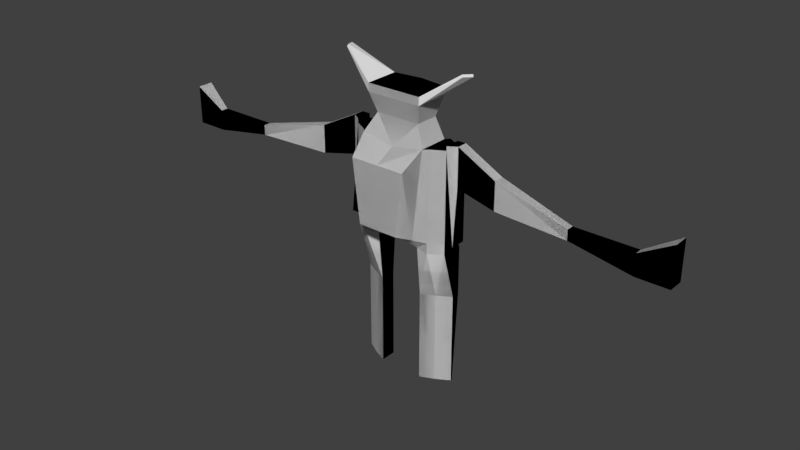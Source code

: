 # Source: bug2.blend  (saved by Blender 2.78.0; exported with 4.5.12 LTS)
import bpy
from mathutils import Matrix  # noqa: F401  (used for matrix-valued properties, if any)

bpy.ops.wm.read_factory_settings(use_empty=True)
scene = bpy.context.scene
scene.name = 'Scene'

# ---- collections
col_collection_1 = bpy.data.collections.new('Collection 1'); scene.collection.children.link(col_collection_1)

# ---- world
world_world = bpy.data.worlds.new('World'); scene.world = world_world
world_world.color = (0.05088, 0.05088, 0.05088)
world_world.use_sun_shadow = False
world_world.sun_shadow_jitter_overblur = 0.0
world_world.cycles.sampling_method = 'MANUAL'

# ---- meshes
me_cylinder = bpy.data.meshes.new('Cylinder')
me_cylinder.from_pydata([(1.251, 0.545, -2.633), (1.251, 0.7653, 0.545), (1.723, 0.2725, -2.633), (1.723, 0.4928, 0.545), (1.723, 0.2113, -2.633), (1.723, 0.2113, 0.545), (1.251, -0.06126, -2.633), (1.251, -0.06126, 0.545), (0.7794, -0.2725, -2.633), (0.7794, -0.2725, 0.545), (0.7794, 0.2725, -2.633), (0.7794, 0.2725, 0.545), (1.723, 0.4928, 2.257), (1.251, 0.7653, 2.257), (1.723, -0.2725, 2.257), (1.251, -0.545, 2.257), (0.7794, -0.4314, 2.257), (0.7794, 0.3979, 2.257), (1.723, 0.2725, 2.614), (1.251, 0.545, 2.614), (1.723, -0.2725, 2.614), (1.251, -0.545, 2.614), (0.7794, -0.6742, 2.614), (0.7794, 0.3979, 2.614), (1.723, 0.2725, 5.726), (1.251, 0.545, 5.726), (1.723, -0.2725, 5.726), (1.251, -0.545, 5.726), (1.129, -0.6742, 5.726), (1.129, 0.3979, 5.726), (0.7794, 0.3979, 6.367), (0.7794, -0.4314, 6.367), (2.019, -0.2725, 2.614), (2.019, 0.2725, 2.614), (2.019, -0.09125, 4.529), (2.019, 0.2725, 4.529), (0.7025, -1.404, 2.989), (0.9626, -1.404, 5.158), (1.723, -0.2725, 5.872), (1.723, 0.2725, 5.872), (2.019, -0.09125, 5.872), (2.019, 0.2725, 5.872), (3.359, -0.09125, 4.198), (3.359, 0.2725, 4.198), (3.359, -0.09125, 5.166), (3.359, 0.2725, 5.166), (5.957, -0.2725, 4.198), (5.957, -0.02018, 4.198), (5.957, -0.2725, 4.546), (5.957, -0.02018, 4.546), (8.073, -0.2725, 3.823), (8.073, -0.02018, 3.823), (8.073, -0.2725, 4.546), (8.073, -0.02018, 4.546), (9.167, -0.2725, 3.823), (9.167, 0.2725, 3.823), (9.167, -0.2725, 5.166), (9.167, 0.2725, 5.166), (0.9586, 0.5794, 7.027), (0.9586, -0.6312, 7.027), (0.9586, 0.5794, 7.307), (0.9586, -0.6312, 7.307), (-1.251, 0.545, -2.633), (-1.251, 0.7653, 0.545), (-1.723, 0.2725, -2.633), (-1.723, 0.4928, 0.545), (-1.723, 0.2113, -2.633), (-1.723, 0.2113, 0.545), (-1.251, -0.06126, -2.633), (-1.251, -0.06126, 0.545), (-0.7794, -0.2725, -2.633), (-0.7794, -0.2725, 0.545), (-0.7794, 0.2725, -2.633), (-0.7794, 0.2725, 0.545), (-1.723, 0.4928, 2.257), (-1.251, 0.7653, 2.257), (-1.723, -0.2725, 2.257), (-1.251, -0.545, 2.257), (-0.7794, -0.4314, 2.257), (-0.7794, 0.3979, 2.257), (-1.723, 0.2725, 2.614), (-1.251, 0.545, 2.614), (-1.723, -0.2725, 2.614), (-1.251, -0.545, 2.614), (-0.7794, -0.6742, 2.614), (-0.7794, 0.3979, 2.614), (-1.723, 0.2725, 5.726), (-1.251, 0.545, 5.726), (-1.723, -0.2725, 5.726), (-1.251, -0.545, 5.726), (-1.129, -0.6742, 5.726), (-1.129, 0.3979, 5.726), (-0.7794, 0.3979, 6.367), (-0.7794, -0.4314, 6.367), (-2.019, -0.2725, 2.614), (-2.019, 0.2725, 2.614), (-2.019, -0.09125, 4.529), (-2.019, 0.2725, 4.529), (-0.7025, -1.404, 2.989), (-0.9626, -1.404, 5.158), (-1.723, -0.2725, 5.872), (-1.723, 0.2725, 5.872), (-2.019, -0.09125, 5.872), (-2.019, 0.2725, 5.872), (-3.359, -0.09125, 4.198), (-3.359, 0.2725, 4.198), (-3.359, -0.09125, 5.166), (-3.359, 0.2725, 5.166), (-5.957, -0.2725, 4.198), (-5.957, -0.02018, 4.198), (-5.957, -0.2725, 4.546), (-5.957, -0.02018, 4.546), (-8.073, -0.2725, 3.823), (-8.073, -0.02018, 3.823), (-8.073, -0.2725, 4.546), (-8.073, -0.02018, 4.546), (-9.167, -0.2725, 3.823), (-9.167, 0.2725, 3.823), (-9.167, -0.2725, 5.166), (-9.167, 0.2725, 5.166), (-0.9586, 0.5794, 7.027), (-0.9586, -0.6312, 7.027), (-0.9586, 0.5794, 7.307), (-0.9586, -0.6312, 7.307), (2.32, 0.1281, 8.014), (2.182, -0.2023, 8.061), (2.154, -0.18, 8.136), (2.292, 0.1504, 8.089), (-1.251, 0.545, -2.633), (-1.251, 0.7653, 0.545), (-1.723, 0.2725, -2.633), (-1.723, 0.4928, 0.545), (-1.723, 0.2113, -2.633), (-1.723, 0.2113, 0.545), (-1.251, -0.06126, -2.633), (-1.251, -0.06126, 0.545), (-0.7794, -0.2725, -2.633), (-0.7794, -0.2725, 0.545), (-0.7794, 0.2725, -2.633), (-0.7794, 0.2725, 0.545), (-1.723, 0.4928, 2.257), (-1.251, 0.7653, 2.257), (-1.723, -0.2725, 2.257), (-1.251, -0.545, 2.257), (-0.7794, -0.4314, 2.257), (-0.7794, 0.3979, 2.257), (-1.723, 0.2725, 2.614), (-1.251, 0.545, 2.614), (-1.723, -0.2725, 2.614), (-1.251, -0.545, 2.614), (-0.7794, -0.6742, 2.614), (-0.7794, 0.3979, 2.614), (-1.723, 0.2725, 5.726), (-1.251, 0.545, 5.726), (-1.723, -0.2725, 5.726), (-1.251, -0.545, 5.726), (-1.129, -0.6742, 5.726), (-1.129, 0.3979, 5.726), (-0.7794, 0.3979, 6.367), (-0.7794, -0.4314, 6.367), (-2.019, -0.2725, 2.614), (-2.019, 0.2725, 2.614), (-2.019, -0.09125, 4.529), (-2.019, 0.2725, 4.529), (-0.7025, -1.404, 2.989), (-0.9626, -1.404, 5.158), (-1.723, -0.2725, 5.872), (-1.723, 0.2725, 5.872), (-2.019, -0.09125, 5.872), (-2.019, 0.2725, 5.872), (-3.359, -0.09125, 4.198), (-3.359, 0.2725, 4.198), (-3.359, -0.09125, 5.166), (-3.359, 0.2725, 5.166), (-5.957, -0.2725, 4.198), (-5.957, -0.02018, 4.198), (-5.957, -0.2725, 4.546), (-5.957, -0.02018, 4.546), (-8.073, -0.2725, 3.823), (-8.073, -0.02018, 3.823), (-8.073, -0.2725, 4.546), (-8.073, -0.02018, 4.546), (-9.167, -0.2725, 3.823), (-9.167, 0.2725, 3.823), (-9.167, -0.2725, 5.166), (-9.167, 0.2725, 5.166), (-0.9586, 0.5794, 7.027), (-0.9586, -0.6312, 7.027), (-0.9586, 0.5794, 7.307), (-0.9586, -0.6312, 7.307), (1.251, 0.545, -2.633), (1.251, 0.7653, 0.545), (1.723, 0.2725, -2.633), (1.723, 0.4928, 0.545), (1.723, 0.2113, -2.633), (1.723, 0.2113, 0.545), (1.251, -0.06126, -2.633), (1.251, -0.06126, 0.545), (0.7794, -0.2725, -2.633), (0.7794, -0.2725, 0.545), (0.7794, 0.2725, -2.633), (0.7794, 0.2725, 0.545), (1.723, 0.4928, 2.257), (1.251, 0.7653, 2.257), (1.723, -0.2725, 2.257), (1.251, -0.545, 2.257), (0.7794, -0.4314, 2.257), (0.7794, 0.3979, 2.257), (1.723, 0.2725, 2.614), (1.251, 0.545, 2.614), (1.723, -0.2725, 2.614), (1.251, -0.545, 2.614), (0.7794, -0.6742, 2.614), (0.7794, 0.3979, 2.614), (0.0, 0.481, 2.488), (0.0, -0.4346, 2.488), (0.0, 0.481, 2.614), (0.0, -0.6774, 2.614), (1.723, 0.2725, 5.726), (1.251, 0.545, 5.726), (1.723, -0.2725, 5.726), (1.251, -0.545, 5.726), (1.129, -0.6742, 5.726), (1.129, 0.3979, 5.726), (0.0, 0.481, 5.533), (0.0, -0.6774, 5.533), (0.7794, 0.3979, 6.367), (0.7794, -0.4314, 6.367), (0.0, 0.481, 6.367), (0.0, -0.4346, 6.367), (2.019, -0.2725, 2.614), (2.019, 0.2725, 2.614), (2.019, -0.09125, 4.529), (2.019, 0.2725, 4.529), (0.0, -1.406, 5.158), (0.0, -1.406, 2.989), (0.7025, -1.404, 2.989), (0.9626, -1.404, 5.158), (1.723, -0.2725, 5.872), (1.723, 0.2725, 5.872), (2.019, -0.09125, 5.872), (2.019, 0.2725, 5.872), (3.359, -0.09125, 4.198), (3.359, 0.2725, 4.198), (3.359, -0.09125, 5.166), (3.359, 0.2725, 5.166), (5.957, -0.2725, 4.198), (5.957, -0.02018, 4.198), (5.957, -0.2725, 4.546), (5.957, -0.02018, 4.546), (8.073, -0.2725, 3.823), (8.073, -0.02018, 3.823), (8.073, -0.2725, 4.546), (8.073, -0.02018, 4.546), (9.167, -0.2725, 3.823), (9.167, 0.2725, 3.823), (9.167, -0.2725, 5.166), (9.167, 0.2725, 5.166), (0.9586, 0.5794, 7.027), (0.9586, -0.6312, 7.027), (0.0, 0.7007, 7.027), (0.0, -0.6358, 7.027), (0.9586, 0.5794, 7.307), (0.9586, -0.6312, 7.307), (0.0, 0.7007, 7.307), (0.0, -0.6358, 7.307), (-2.32, 0.1281, 8.014), (-2.182, -0.2023, 8.061), (-2.154, -0.18, 8.136), (-2.292, 0.1504, 8.089)], [], [(0, 1, 3, 2), (2, 3, 5, 4), (4, 5, 7, 6), (6, 7, 9, 8), (9, 7, 15, 16), (8, 9, 11, 10), (10, 11, 1, 0), (0, 2, 4, 6, 8, 10), (17, 16, 215, 214), (5, 3, 12, 14), (11, 9, 16, 17), (3, 1, 13, 12), (7, 5, 14, 15), (1, 11, 17, 13), (22, 21, 27, 28), (15, 14, 20, 21), (12, 13, 19, 18), (13, 17, 23, 19), (16, 15, 21, 22), (14, 12, 18, 20), (24, 25, 29, 28, 27, 26), (16, 22, 217, 215), (19, 23, 29, 25), (23, 17, 214, 216), (225, 28, 31, 229), (20, 18, 33, 32), (23, 216, 224, 29), (21, 20, 26, 27), (18, 19, 25, 24), (28, 225, 234, 37), (30, 228, 260, 58), (29, 224, 228, 30), (28, 29, 30, 31), (32, 33, 35, 34), (35, 24, 39, 41), (18, 24, 35, 33), (26, 20, 32, 34), (235, 36, 37, 234), (22, 28, 37, 36), (217, 22, 36, 235), (39, 38, 40, 41), (24, 26, 38, 39), (41, 40, 44, 45), (26, 34, 40, 38), (43, 45, 49, 47), (34, 35, 43, 42), (40, 34, 42, 44), (35, 41, 45, 43), (48, 46, 50, 52), (42, 43, 47, 46), (44, 42, 46, 48), (45, 44, 48, 49), (53, 52, 56, 57), (49, 48, 52, 53), (47, 49, 53, 51), (46, 47, 51, 50), (54, 55, 57, 56), (51, 53, 57, 55), (50, 51, 55, 54), (52, 50, 54, 56), (58, 260, 264, 60), (229, 31, 59, 261), (31, 30, 58, 59), (61, 60, 264, 265), (261, 59, 61, 265), (59, 58, 124, 125), (62, 64, 65, 63), (64, 66, 67, 65), (66, 68, 69, 67), (68, 70, 71, 69), (71, 78, 77, 69), (70, 72, 73, 71), (72, 62, 63, 73), (62, 72, 70, 68, 66, 64), (79, 214, 215, 78), (67, 76, 74, 65), (73, 79, 78, 71), (65, 74, 75, 63), (69, 77, 76, 67), (63, 75, 79, 73), (84, 90, 89, 83), (77, 83, 82, 76), (74, 80, 81, 75), (75, 81, 85, 79), (78, 84, 83, 77), (76, 82, 80, 74), (86, 88, 89, 90, 91, 87), (78, 215, 217, 84), (81, 87, 91, 85), (85, 216, 214, 79), (225, 229, 93, 90), (82, 94, 95, 80), (85, 91, 224, 216), (83, 89, 88, 82), (80, 86, 87, 81), (90, 99, 234, 225), (92, 120, 260, 228), (91, 92, 228, 224), (90, 93, 92, 91), (94, 96, 97, 95), (97, 103, 101, 86), (80, 95, 97, 86), (88, 96, 94, 82), (235, 234, 99, 98), (84, 98, 99, 90), (217, 235, 98, 84), (101, 103, 102, 100), (86, 101, 100, 88), (103, 107, 106, 102), (88, 100, 102, 96), (105, 109, 111, 107), (96, 104, 105, 97), (102, 106, 104, 96), (97, 105, 107, 103), (110, 114, 112, 108), (104, 108, 109, 105), (106, 110, 108, 104), (107, 111, 110, 106), (115, 119, 118, 114), (111, 115, 114, 110), (109, 113, 115, 111), (108, 112, 113, 109), (116, 118, 119, 117), (113, 117, 119, 115), (112, 116, 117, 113), (114, 118, 116, 112), (120, 122, 264, 260), (229, 261, 121, 93), (93, 121, 120, 92), (123, 265, 264, 122), (261, 265, 123, 121), (121, 123, 122, 120), (125, 124, 127, 126), (60, 61, 126, 127), (61, 59, 125, 126), (58, 60, 127, 124), (128, 130, 131, 129), (130, 132, 133, 131), (132, 134, 135, 133), (134, 136, 137, 135), (137, 144, 143, 135), (136, 138, 139, 137), (138, 128, 129, 139), (128, 138, 136, 134, 132, 130), (145, 214, 215, 144), (133, 142, 140, 131), (139, 145, 144, 137), (131, 140, 141, 129), (135, 143, 142, 133), (129, 141, 145, 139), (150, 156, 155, 149), (143, 149, 148, 142), (140, 146, 147, 141), (141, 147, 151, 145), (144, 150, 149, 143), (142, 148, 146, 140), (152, 154, 155, 156, 157, 153), (144, 215, 217, 150), (147, 153, 157, 151), (151, 216, 214, 145), (225, 229, 159, 156), (148, 160, 161, 146), (151, 157, 224, 216), (149, 155, 154, 148), (146, 152, 153, 147), (156, 165, 234, 225), (158, 186, 260, 228), (157, 158, 228, 224), (156, 159, 158, 157), (160, 162, 163, 161), (163, 169, 167, 152), (146, 161, 163, 152), (154, 162, 160, 148), (235, 234, 165, 164), (150, 164, 165, 156), (217, 235, 164, 150), (167, 169, 168, 166), (152, 167, 166, 154), (169, 173, 172, 168), (154, 166, 168, 162), (171, 175, 177, 173), (162, 170, 171, 163), (168, 172, 170, 162), (163, 171, 173, 169), (176, 180, 178, 174), (170, 174, 175, 171), (172, 176, 174, 170), (173, 177, 176, 172), (181, 185, 184, 180), (177, 181, 180, 176), (175, 179, 181, 177), (174, 178, 179, 175), (182, 184, 185, 183), (179, 183, 185, 181), (178, 182, 183, 179), (180, 184, 182, 178), (186, 188, 264, 260), (229, 261, 187, 159), (159, 187, 186, 158), (189, 265, 264, 188), (261, 265, 189, 187), (187, 267, 266, 186), (190, 191, 193, 192), (192, 193, 195, 194), (194, 195, 197, 196), (196, 197, 199, 198), (199, 197, 205, 206), (198, 199, 201, 200), (200, 201, 191, 190), (190, 192, 194, 196, 198, 200), (207, 206, 215, 214), (195, 193, 202, 204), (201, 199, 206, 207), (193, 191, 203, 202), (197, 195, 204, 205), (191, 201, 207, 203), (212, 211, 221, 222), (205, 204, 210, 211), (202, 203, 209, 208), (203, 207, 213, 209), (206, 205, 211, 212), (204, 202, 208, 210), (218, 219, 223, 222, 221, 220), (206, 212, 217, 215), (209, 213, 223, 219), (213, 207, 214, 216), (225, 222, 227, 229), (210, 208, 231, 230), (213, 216, 224, 223), (211, 210, 220, 221), (208, 209, 219, 218), (222, 225, 234, 237), (226, 228, 260, 258), (223, 224, 228, 226), (222, 223, 226, 227), (230, 231, 233, 232), (233, 218, 239, 241), (208, 218, 233, 231), (220, 210, 230, 232), (235, 236, 237, 234), (212, 222, 237, 236), (217, 212, 236, 235), (239, 238, 240, 241), (218, 220, 238, 239), (241, 240, 244, 245), (220, 232, 240, 238), (243, 245, 249, 247), (232, 233, 243, 242), (240, 232, 242, 244), (233, 241, 245, 243), (248, 246, 250, 252), (242, 243, 247, 246), (244, 242, 246, 248), (245, 244, 248, 249), (253, 252, 256, 257), (249, 248, 252, 253), (247, 249, 253, 251), (246, 247, 251, 250), (254, 255, 257, 256), (251, 253, 257, 255), (250, 251, 255, 254), (252, 250, 254, 256), (258, 260, 264, 262), (229, 227, 259, 261), (227, 226, 258, 259), (263, 262, 264, 265), (261, 259, 263, 265), (259, 258, 262, 263), (267, 268, 269, 266), (188, 269, 268, 189), (189, 268, 267, 187), (186, 266, 269, 188)])
_uv = me_cylinder.uv_layers.new(name='UVMap')
_uv.uv.foreach_set('vector', [0.518, 0.4312, 0.4196, 0.3505, 0.4328, 0.3362, 0.5312, 0.4169, 0.933, 0.2039, 0.9239, 0.08042, 0.9354, 0.08042, 0.9355, 0.2039, 0.5881, 0.6696, 0.5751, 0.7925, 0.5569, 0.7912, 0.5699, 0.6683, 0.5699, 0.6683, 0.5569, 0.7912, 0.5384, 0.7897, 0.5514, 0.6669, 0.5384, 0.7897, 0.5569, 0.7912, 0.5514, 0.8582, 0.5319, 0.8562, 0.8923, 0.6669, 0.8922, 0.7904, 0.8699, 0.7904, 0.87, 0.6669, 0.506, 0.4446, 0.4081, 0.3635, 0.4196, 0.3505, 0.518, 0.4312, 0.2538, 0.9359, 0.2346, 0.9465, 0.2324, 0.9453, 0.2324, 0.9241, 0.2346, 0.9041, 0.2538, 0.9147, 0.4935, 0.751, 0.4934, 0.7832, 0.4617, 0.7838, 0.4619, 0.7482, 0.9354, 0.08042, 0.9239, 0.08042, 0.9239, 0.01388, 0.9551, 0.01388, 0.8699, 0.7904, 0.8922, 0.7904, 0.8986, 0.8569, 0.8648, 0.8569, 0.4328, 0.3362, 0.4196, 0.3505, 0.3668, 0.3068, 0.3801, 0.2925, 0.5569, 0.7912, 0.5751, 0.7925, 0.5696, 0.8595, 0.5514, 0.8582, 0.4196, 0.3505, 0.4081, 0.3635, 0.3551, 0.32, 0.3668, 0.3068, 0.5312, 0.8704, 0.5499, 0.872, 0.5372, 0.9922, 0.5327, 0.992, 0.5514, 0.8582, 0.5696, 0.8595, 0.5682, 0.8733, 0.5499, 0.872, 0.3801, 0.2925, 0.3668, 0.3068, 0.3563, 0.2973, 0.3696, 0.283, 0.3668, 0.3068, 0.3551, 0.32, 0.3441, 0.3109, 0.3563, 0.2973, 0.5319, 0.8562, 0.5514, 0.8582, 0.5499, 0.872, 0.5312, 0.8704, 0.9551, 0.01388, 0.9239, 0.01388, 0.9329, 0.0, 0.9551, 2.781e-08, 0.1199, 0.9409, 0.1007, 0.9515, 0.09575, 0.9458, 0.09575, 0.9041, 0.1007, 0.9091, 0.1199, 0.9197, 0.4934, 0.7832, 0.4936, 0.7935, 0.4618, 0.7935, 0.4617, 0.7838, 0.3563, 0.2973, 0.3441, 0.3109, 0.2576, 0.2212, 0.2605, 0.2179, 0.3441, 0.3109, 0.3551, 0.32, 0.327, 0.3371, 0.3231, 0.3338, 0.3335, 0.6537, 0.3414, 0.61, 0.3672, 0.6244, 0.3672, 0.6546, 0.424, 0.7401, 0.424, 0.7612, 0.4119, 0.7612, 0.4119, 0.7401, 0.3441, 0.3109, 0.3231, 0.3338, 0.2332, 0.2594, 0.2576, 0.2212, 0.5499, 0.872, 0.5682, 0.8733, 0.5554, 0.9936, 0.5372, 0.9922, 0.3696, 0.283, 0.3563, 0.2973, 0.2605, 0.2179, 0.2737, 0.2036, 0.413, 0.8243, 0.4129, 0.8688, 0.3832, 0.8703, 0.3833, 0.833, 0.2285, 0.2151, 0.2075, 0.2381, 0.1866, 0.2216, 0.2125, 0.1933, 0.2576, 0.2212, 0.2332, 0.2594, 0.2075, 0.2381, 0.2285, 0.2151, 0.9733, 0.3767, 0.9295, 0.3754, 0.9307, 0.3502, 0.9645, 0.3512, 0.8648, 0.8569, 0.887, 0.857, 0.887, 0.9314, 0.8722, 0.9314, 0.3185, 0.2255, 0.2737, 0.2036, 0.2692, 0.1999, 0.2771, 0.1912, 0.3696, 0.283, 0.2737, 0.2036, 0.3185, 0.2255, 0.3775, 0.2744, 0.5554, 0.9936, 0.5682, 0.8733, 0.5802, 0.8744, 0.5717, 0.9481, 0.3724, 0.8243, 0.3438, 0.8243, 0.3335, 0.7401, 0.3727, 0.7401, 0.4896, 0.8226, 0.4896, 0.9432, 0.4597, 0.9212, 0.4596, 0.8372, 0.4618, 0.7935, 0.4936, 0.7935, 0.4906, 0.8226, 0.4619, 0.8226, 0.9302, 0.5841, 0.9525, 0.5841, 0.9451, 0.5955, 0.9303, 0.5955, 0.5295, 0.8034, 0.5295, 0.8246, 0.5235, 0.8246, 0.5235, 0.8034, 0.9303, 0.5955, 0.9451, 0.5955, 0.945, 0.6446, 0.9302, 0.6446, 0.5554, 0.9936, 0.5717, 0.9481, 0.5662, 1.0, 0.5548, 0.9992, 0.3645, 0.1947, 0.3347, 0.17, 0.4239, 0.1093, 0.4346, 0.1182, 0.9823, 0.6653, 0.9972, 0.6653, 0.9978, 0.7172, 0.9829, 0.7171, 0.5662, 1.0, 0.5717, 0.9481, 0.6274, 0.9404, 0.6234, 0.9778, 0.3185, 0.2255, 0.2771, 0.1912, 0.3347, 0.17, 0.3645, 0.1947, 0.7318, 0.9639, 0.7332, 0.9505, 0.8204, 0.944, 0.8175, 0.9719, 0.9829, 0.7171, 0.9978, 0.7172, 0.9854, 0.8181, 0.9751, 0.818, 0.6234, 0.9778, 0.6274, 0.9404, 0.7332, 0.9505, 0.7318, 0.9639, 0.9302, 0.6446, 0.945, 0.6446, 0.9524, 0.7426, 0.9421, 0.7426, 0.9421, 0.8245, 0.9524, 0.8245, 0.9525, 0.8692, 0.9302, 0.8692, 0.9421, 0.7426, 0.9524, 0.7426, 0.9524, 0.8245, 0.9421, 0.8245, 0.4346, 0.1182, 0.4239, 0.1093, 0.4804, 0.04735, 0.5027, 0.06578, 0.9751, 0.818, 0.9854, 0.8181, 0.986, 0.9001, 0.9757, 0.9, 0.4936, 0.8816, 0.5159, 0.8816, 0.5159, 0.9338, 0.4936, 0.9338, 0.5027, 0.06578, 0.4804, 0.04735, 0.4899, 0.0, 0.5312, 0.03427, 0.9757, 0.9, 0.986, 0.9001, 0.9978, 0.9426, 0.9755, 0.9425, 0.8175, 0.9719, 0.8204, 0.944, 0.8648, 0.9481, 0.8593, 1.0, 0.2125, 0.1933, 0.1866, 0.2216, 0.178, 0.2145, 0.2039, 0.1862, 0.3672, 0.6546, 0.3672, 0.6244, 0.3945, 0.6169, 0.3945, 0.654, 0.9645, 0.3512, 0.9307, 0.3502, 0.9239, 0.3245, 0.9733, 0.3259, 0.4936, 0.6935, 0.4442, 0.6937, 0.439, 0.6567, 0.4936, 0.6564, 0.3945, 0.654, 0.3945, 0.6169, 0.4059, 0.6169, 0.4059, 0.654, 0.948, 0.9245, 0.8986, 0.9245, 0.9193, 0.8708, 0.9329, 0.8761, 0.4511, 0.5045, 0.4391, 0.5179, 0.3407, 0.4371, 0.3527, 0.4238, 0.8991, 0.3801, 0.9016, 0.3801, 0.9016, 0.5037, 0.8901, 0.5037, 0.806, 0.3365, 0.8261, 0.335, 0.8384, 0.4579, 0.8184, 0.4594, 0.8261, 0.335, 0.846, 0.3334, 0.8583, 0.4564, 0.8384, 0.4579, 0.8583, 0.4564, 0.8655, 0.5228, 0.8467, 0.5247, 0.8384, 0.4579, 0.8964, 0.1901, 0.9186, 0.1901, 0.9187, 0.3136, 0.8965, 0.3136, 0.4643, 0.4902, 0.4511, 0.5045, 0.3527, 0.4238, 0.3664, 0.4091, 0.1682, 0.9358, 0.1682, 0.9147, 0.1874, 0.9041, 0.1896, 0.9241, 0.1896, 0.9453, 0.1874, 0.9464, 0.4299, 0.7508, 0.4619, 0.7482, 0.4617, 0.7838, 0.4297, 0.783, 0.9016, 0.5037, 0.9213, 0.5702, 0.89, 0.5702, 0.8901, 0.5037, 0.9187, 0.3136, 0.9239, 0.3801, 0.89, 0.3801, 0.8965, 0.3136, 0.3407, 0.4371, 0.288, 0.3934, 0.3, 0.3801, 0.3527, 0.4238, 0.8384, 0.4579, 0.8467, 0.5247, 0.8267, 0.5262, 0.8184, 0.4594, 0.3527, 0.4238, 0.3, 0.3801, 0.3134, 0.3656, 0.3664, 0.4091, 0.8677, 0.5368, 0.8656, 0.6585, 0.8602, 0.6588, 0.8481, 0.5385, 0.8467, 0.5247, 0.8481, 0.5385, 0.828, 0.54, 0.8267, 0.5262, 0.288, 0.3934, 0.2775, 0.3839, 0.2895, 0.3706, 0.3, 0.3801, 0.3, 0.3801, 0.2895, 0.3706, 0.3024, 0.3565, 0.3134, 0.3656, 0.8655, 0.5228, 0.8677, 0.5368, 0.8481, 0.5385, 0.8467, 0.5247, 0.9213, 0.5702, 0.9213, 0.5841, 0.899, 0.5841, 0.89, 0.5702, 0.144, 0.9409, 0.144, 0.9197, 0.1632, 0.9091, 0.1682, 0.9041, 0.1682, 0.9458, 0.1632, 0.9515, 0.4297, 0.783, 0.4617, 0.7838, 0.4618, 0.7935, 0.43, 0.7933, 0.2895, 0.3706, 0.1936, 0.2912, 0.1972, 0.2873, 0.3024, 0.3565, 0.3024, 0.3565, 0.3231, 0.3338, 0.327, 0.3371, 0.3134, 0.3656, 0.3335, 0.6537, 0.3672, 0.6546, 0.3672, 0.6848, 0.3414, 0.6975, 0.4119, 0.7824, 0.424, 0.7824, 0.424, 0.8035, 0.4119, 0.8036, 0.3024, 0.3565, 0.1972, 0.2873, 0.2332, 0.2594, 0.3231, 0.3338, 0.8481, 0.5385, 0.8602, 0.6588, 0.8401, 0.6603, 0.828, 0.54, 0.2775, 0.3839, 0.1816, 0.3045, 0.1936, 0.2912, 0.2895, 0.3706, 0.413, 0.9117, 0.3833, 0.9075, 0.3832, 0.8703, 0.4129, 0.8688, 0.1868, 0.2607, 0.1613, 0.2494, 0.1866, 0.2216, 0.2075, 0.2381, 0.1972, 0.2873, 0.1868, 0.2607, 0.2075, 0.2381, 0.2332, 0.2594, 0.3832, 0.8243, 0.3743, 0.8498, 0.3405, 0.8506, 0.3395, 0.8254, 0.9777, 0.1488, 0.9851, 0.07443, 1.0, 0.07442, 1.0, 0.1488, 0.2106, 0.3437, 0.1692, 0.3094, 0.1771, 0.3008, 0.1816, 0.3045, 0.2775, 0.3839, 0.2696, 0.3926, 0.2106, 0.3437, 0.1816, 0.3045, 0.8401, 0.6603, 0.8229, 0.6149, 0.8161, 0.5411, 0.828, 0.54, 0.3724, 0.8243, 0.3727, 0.7401, 0.4119, 0.7401, 0.401, 0.8243, 0.5235, 0.8816, 0.4936, 0.8671, 0.4936, 0.783, 0.5235, 0.761, 0.4618, 0.7935, 0.4619, 0.8226, 0.4333, 0.8225, 0.43, 0.7933, 0.8678, 0.5813, 0.8678, 0.5699, 0.8826, 0.5699, 0.89, 0.5813, 0.5295, 0.7822, 0.5235, 0.7822, 0.5235, 0.7611, 0.5295, 0.761, 0.8678, 0.5699, 0.8677, 0.5153, 0.8825, 0.5153, 0.8826, 0.5699, 0.8401, 0.6603, 0.8407, 0.666, 0.8281, 0.6669, 0.8229, 0.6149, 0.185, 0.3914, 0.1162, 0.4669, 0.1055, 0.4581, 0.1552, 0.3667, 0.9623, 0.2784, 0.9629, 0.2261, 0.9777, 0.226, 0.9772, 0.2784, 0.8281, 0.6669, 0.7711, 0.6447, 0.7673, 0.6072, 0.8229, 0.6149, 0.2106, 0.3437, 0.185, 0.3914, 0.1552, 0.3667, 0.1692, 0.3094, 0.6641, 0.6307, 0.5783, 0.6387, 0.5755, 0.6108, 0.6627, 0.6173, 0.9629, 0.2261, 0.9551, 0.1251, 0.9654, 0.1251, 0.9777, 0.226, 0.7711, 0.6447, 0.6641, 0.6307, 0.6627, 0.6173, 0.7673, 0.6072, 0.8677, 0.5153, 0.8796, 0.4124, 0.8899, 0.4124, 0.8825, 0.5153, 0.8796, 0.3305, 0.8678, 0.2907, 0.89, 0.2907, 0.8899, 0.3305, 0.8796, 0.4124, 0.8796, 0.3305, 0.8899, 0.3305, 0.8899, 0.4124, 0.1162, 0.4669, 0.07125, 0.5385, 0.049, 0.52, 0.1055, 0.4581, 0.9551, 0.1251, 0.9557, 0.04257, 0.966, 0.04255, 0.9654, 0.1251, 0.07161, 0.9041, 0.07161, 0.9563, 0.04936, 0.9563, 0.04936, 0.9041, 0.07125, 0.5385, 0.04136, 0.571, 0.0, 0.5367, 0.049, 0.52, 0.9557, 0.04257, 0.9555, 5.698e-05, 0.9777, 0.0, 0.966, 0.04255, 0.5783, 0.6387, 0.5364, 0.6669, 0.5312, 0.6149, 0.5755, 0.6108, 0.1613, 0.2494, 0.1527, 0.2423, 0.178, 0.2145, 0.1866, 0.2216, 0.3672, 0.6546, 0.3945, 0.654, 0.3945, 0.6912, 0.3672, 0.6848, 0.3743, 0.8498, 0.3829, 0.8751, 0.3335, 0.8763, 0.3405, 0.8506, 0.4932, 0.6193, 0.4936, 0.6564, 0.439, 0.6567, 0.4438, 0.6196, 0.3945, 0.654, 0.4059, 0.654, 0.4059, 0.6912, 0.3945, 0.6912, 0.3829, 0.8751, 0.3832, 0.886, 0.3338, 0.8872, 0.3335, 0.8763, 0.5307, 0.571, 0.5307, 0.5841, 0.5275, 0.5845, 0.5275, 0.5714, 0.4442, 0.6937, 0.4936, 0.6935, 0.4755, 0.743, 0.4621, 0.7482, 0.4059, 0.6169, 0.3945, 0.6169, 0.436, 0.571, 0.439, 0.5721, 0.2125, 0.1933, 0.2039, 0.1862, 0.2164, 0.1264, 0.2195, 0.1275, 0.4511, 0.5045, 0.4391, 0.5179, 0.3407, 0.4371, 0.3527, 0.4238, 0.9077, 0.6669, 0.9102, 0.6669, 0.9102, 0.7904, 0.8987, 0.7904, 0.806, 0.003046, 0.8261, 0.001557, 0.8384, 0.1245, 0.8184, 0.126, 0.8261, 0.001557, 0.846, 0.0, 0.8583, 0.1229, 0.8384, 0.1245, 0.8583, 0.1229, 0.8655, 0.1893, 0.8467, 0.1912, 0.8384, 0.1245, 0.8964, 9.269e-09, 0.9186, 0.0, 0.9187, 0.1235, 0.8965, 0.1235, 0.4643, 0.4902, 0.4511, 0.5045, 0.3527, 0.4238, 0.3664, 0.4091, 0.1896, 0.9358, 0.1896, 0.9147, 0.2089, 0.9041, 0.211, 0.9241, 0.211, 0.9453, 0.2089, 0.9464, 0.4299, 0.7508, 0.4619, 0.7482, 0.4617, 0.7838, 0.4297, 0.783, 0.9102, 0.7904, 0.9299, 0.8569, 0.8986, 0.8569, 0.8987, 0.7904, 0.9187, 0.1235, 0.9239, 0.1901, 0.89, 0.1901, 0.8965, 0.1235, 0.3407, 0.4371, 0.288, 0.3934, 0.3, 0.3801, 0.3527, 0.4238, 0.8384, 0.1245, 0.8467, 0.1912, 0.8267, 0.1927, 0.8184, 0.126, 0.3527, 0.4238, 0.3, 0.3801, 0.3134, 0.3656, 0.3664, 0.4091, 0.8677, 0.2034, 0.8656, 0.3251, 0.8602, 0.3254, 0.8481, 0.2051, 0.8467, 0.1912, 0.8481, 0.2051, 0.828, 0.2065, 0.8267, 0.1927, 0.288, 0.3934, 0.2775, 0.3839, 0.2895, 0.3706, 0.3, 0.3801, 0.3, 0.3801, 0.2895, 0.3706, 0.3024, 0.3565, 0.3134, 0.3656, 0.8655, 0.1893, 0.8677, 0.2034, 0.8481, 0.2051, 0.8467, 0.1912, 0.9299, 0.8569, 0.9298, 0.8708, 0.9076, 0.8708, 0.8986, 0.8569, 0.1199, 0.9409, 0.1199, 0.9197, 0.1391, 0.9091, 0.144, 0.9041, 0.144, 0.9458, 0.1391, 0.9515, 0.4297, 0.783, 0.4617, 0.7838, 0.4618, 0.7935, 0.43, 0.7933, 0.2895, 0.3706, 0.1936, 0.2912, 0.1972, 0.2873, 0.3024, 0.3565, 0.3024, 0.3565, 0.3231, 0.3338, 0.327, 0.3371, 0.3134, 0.3656, 0.3335, 0.6537, 0.3672, 0.6546, 0.3672, 0.6848, 0.3414, 0.6975, 0.8677, 0.5813, 0.8798, 0.5813, 0.8798, 0.6025, 0.8677, 0.6025, 0.3024, 0.3565, 0.1972, 0.2873, 0.2332, 0.2594, 0.3231, 0.3338, 0.8481, 0.2051, 0.8602, 0.3254, 0.8401, 0.3269, 0.828, 0.2065, 0.2775, 0.3839, 0.1816, 0.3045, 0.1936, 0.2912, 0.2895, 0.3706, 0.413, 0.9117, 0.3833, 0.9075, 0.3832, 0.8703, 0.4129, 0.8688, 0.1868, 0.2607, 0.1613, 0.2494, 0.1866, 0.2216, 0.2075, 0.2381, 0.1972, 0.2873, 0.1868, 0.2607, 0.2075, 0.2381, 0.2332, 0.2594, 0.3829, 0.8872, 0.3742, 0.9127, 0.3403, 0.9137, 0.3392, 0.8884, 0.9777, 0.07442, 0.9851, 9.454e-06, 1.0, 0.0, 1.0, 0.07441, 0.2106, 0.3437, 0.1692, 0.3094, 0.1771, 0.3008, 0.1816, 0.3045, 0.2775, 0.3839, 0.2696, 0.3926, 0.2106, 0.3437, 0.1816, 0.3045, 0.8401, 0.3269, 0.8229, 0.2815, 0.8161, 0.2077, 0.828, 0.2065, 0.3724, 0.8243, 0.3727, 0.7401, 0.4119, 0.7401, 0.401, 0.8243, 0.9538, 0.3245, 0.9239, 0.31, 0.9239, 0.2259, 0.9538, 0.2039, 0.4618, 0.7935, 0.4619, 0.8226, 0.4333, 0.8225, 0.43, 0.7933, 0.8678, 0.2907, 0.8678, 0.2792, 0.8826, 0.2792, 0.89, 0.2907, 0.5295, 0.8034, 0.5235, 0.8034, 0.5235, 0.7822, 0.5295, 0.7822, 0.8678, 0.2792, 0.8677, 0.2246, 0.8825, 0.2246, 0.8826, 0.2792, 0.8401, 0.3269, 0.8407, 0.3325, 0.8281, 0.3334, 0.8229, 0.2815, 0.185, 0.3914, 0.1162, 0.4669, 0.1055, 0.4581, 0.1552, 0.3667, 0.9597, 0.9437, 0.9603, 0.8913, 0.9751, 0.8913, 0.9745, 0.9436, 0.8281, 0.3334, 0.7711, 0.3112, 0.7673, 0.2738, 0.8229, 0.2815, 0.2106, 0.3437, 0.185, 0.3914, 0.1552, 0.3667, 0.1692, 0.3094, 0.6641, 0.2973, 0.5783, 0.3053, 0.5755, 0.2774, 0.6627, 0.2838, 0.9603, 0.8913, 0.9525, 0.7904, 0.9628, 0.7904, 0.9751, 0.8913, 0.7711, 0.3112, 0.6641, 0.2973, 0.6627, 0.2838, 0.7673, 0.2738, 0.8677, 0.2246, 0.8796, 0.1217, 0.8899, 0.1217, 0.8825, 0.2246, 0.8796, 0.03988, 0.8678, 4.449e-07, 0.89, 0.0, 0.8899, 0.03988, 0.8796, 0.1217, 0.8796, 0.03988, 0.8899, 0.03988, 0.8899, 0.1217, 0.1162, 0.4669, 0.07125, 0.5385, 0.049, 0.52, 0.1055, 0.4581, 0.9525, 0.7904, 0.9531, 0.7078, 0.9634, 0.7078, 0.9628, 0.7904, 1.0, 0.201, 1.0, 0.2532, 0.9777, 0.2532, 0.9777, 0.2011, 0.07125, 0.5385, 0.04136, 0.571, 0.0, 0.5367, 0.049, 0.52, 0.9531, 0.7078, 0.9529, 0.6653, 0.9751, 0.6653, 0.9634, 0.7078, 0.5783, 0.3053, 0.5364, 0.3334, 0.5312, 0.2815, 0.5755, 0.2774, 0.1613, 0.2494, 0.1527, 0.2423, 0.178, 0.2145, 0.1866, 0.2216, 0.3672, 0.6546, 0.3945, 0.654, 0.3945, 0.6912, 0.3672, 0.6848, 0.3742, 0.9127, 0.3829, 0.9379, 0.3335, 0.9393, 0.3403, 0.9137, 0.4932, 0.6193, 0.4936, 0.6564, 0.439, 0.6567, 0.4438, 0.6196, 0.3945, 0.654, 0.4059, 0.654, 0.4059, 0.6912, 0.3945, 0.6912, 0.0, 0.9563, 0.01492, 0.9095, 0.0285, 0.9041, 0.04936, 0.9563, 0.518, 0.4312, 0.4196, 0.3505, 0.4328, 0.3362, 0.5312, 0.4169, 0.9304, 0.5841, 0.9213, 0.4606, 0.9328, 0.4606, 0.9329, 0.5841, 0.05692, 0.5737, 0.0439, 0.6966, 0.02564, 0.6953, 0.03867, 0.5724, 0.03867, 0.5724, 0.02564, 0.6953, 0.007198, 0.6938, 0.02022, 0.571, 0.007198, 0.6938, 0.02564, 0.6953, 0.02017, 0.7623, 0.0006885, 0.7603, 0.5211, 0.571, 0.521, 0.6945, 0.4988, 0.6945, 0.4989, 0.571, 0.506, 0.4446, 0.4081, 0.3635, 0.4196, 0.3505, 0.518, 0.4312, 0.2324, 0.9359, 0.2132, 0.9465, 0.211, 0.9453, 0.211, 0.9241, 0.2132, 0.9041, 0.2324, 0.9147, 0.4935, 0.751, 0.4934, 0.7832, 0.4617, 0.7838, 0.4619, 0.7482, 0.9328, 0.4606, 0.9213, 0.4606, 0.9213, 0.394, 0.9525, 0.394, 0.4988, 0.6945, 0.521, 0.6945, 0.5275, 0.761, 0.4936, 0.761, 0.4328, 0.3362, 0.4196, 0.3505, 0.3668, 0.3068, 0.3801, 0.2925, 0.02564, 0.6953, 0.0439, 0.6966, 0.03842, 0.7636, 0.02017, 0.7623, 0.4196, 0.3505, 0.4081, 0.3635, 0.3551, 0.32, 0.3668, 0.3068, 0.0, 0.7745, 0.01871, 0.7761, 0.005961, 0.8964, 0.001426, 0.8961, 0.02017, 0.7623, 0.03842, 0.7636, 0.03696, 0.7774, 0.01871, 0.7761, 0.3801, 0.2925, 0.3668, 0.3068, 0.3563, 0.2973, 0.3696, 0.283, 0.3668, 0.3068, 0.3551, 0.32, 0.3441, 0.3109, 0.3563, 0.2973, 0.0006885, 0.7603, 0.02017, 0.7623, 0.01871, 0.7761, 0.0, 0.7745, 0.9525, 0.394, 0.9213, 0.394, 0.9302, 0.3801, 0.9525, 0.3801, 0.09575, 0.9409, 0.07657, 0.9515, 0.07161, 0.9458, 0.07161, 0.9041, 0.07657, 0.9091, 0.09575, 0.9197, 0.4934, 0.7832, 0.4936, 0.7935, 0.4618, 0.7935, 0.4617, 0.7838, 0.3563, 0.2973, 0.3441, 0.3109, 0.2576, 0.2212, 0.2605, 0.2179, 0.3441, 0.3109, 0.3551, 0.32, 0.327, 0.3371, 0.3231, 0.3338, 0.3335, 0.6537, 0.3414, 0.61, 0.3672, 0.6244, 0.3672, 0.6546, 0.424, 0.7612, 0.424, 0.7824, 0.4119, 0.7824, 0.4119, 0.7612, 0.3441, 0.3109, 0.3231, 0.3338, 0.2332, 0.2594, 0.2576, 0.2212, 0.01871, 0.7761, 0.03696, 0.7774, 0.02421, 0.8977, 0.005961, 0.8964, 0.3696, 0.283, 0.3563, 0.2973, 0.2605, 0.2179, 0.2737, 0.2036, 0.413, 0.8243, 0.4129, 0.8688, 0.3832, 0.8703, 0.3833, 0.833, 0.2285, 0.2151, 0.2075, 0.2381, 0.1866, 0.2216, 0.2125, 0.1933, 0.2576, 0.2212, 0.2332, 0.2594, 0.2075, 0.2381, 0.2285, 0.2151, 0.9174, 0.6669, 0.8736, 0.6658, 0.8746, 0.6406, 0.9085, 0.6414, 0.9733, 0.3023, 0.9955, 0.3023, 0.9955, 0.3767, 0.9807, 0.3767, 0.3185, 0.2255, 0.2737, 0.2036, 0.2692, 0.1999, 0.2771, 0.1912, 0.3696, 0.283, 0.2737, 0.2036, 0.3185, 0.2255, 0.3775, 0.2744, 0.02421, 0.8977, 0.03696, 0.7774, 0.04893, 0.7785, 0.04051, 0.8522, 0.3724, 0.8243, 0.3438, 0.8243, 0.3335, 0.7401, 0.3727, 0.7401, 0.4596, 0.8226, 0.4596, 0.9432, 0.4297, 0.9212, 0.4297, 0.8372, 0.4618, 0.7935, 0.4936, 0.7935, 0.4906, 0.8226, 0.4619, 0.8226, 0.9526, 0.3801, 0.9748, 0.3801, 0.9674, 0.3916, 0.9526, 0.3916, 0.424, 0.8036, 0.424, 0.8247, 0.418, 0.8247, 0.418, 0.8036, 0.9526, 0.3916, 0.9674, 0.3916, 0.9674, 0.4406, 0.9525, 0.4406, 0.02421, 0.8977, 0.04051, 0.8522, 0.03501, 0.9041, 0.02362, 0.9033, 0.3645, 0.1947, 0.3347, 0.17, 0.4239, 0.1093, 0.4346, 0.1182, 0.982, 0.3801, 0.9969, 0.3802, 0.9975, 0.432, 0.9826, 0.432, 0.03501, 0.9041, 0.04051, 0.8522, 0.09613, 0.8445, 0.09217, 0.8819, 0.3185, 0.2255, 0.2771, 0.1912, 0.3347, 0.17, 0.3645, 0.1947, 0.2005, 0.868, 0.202, 0.8546, 0.2892, 0.8481, 0.2863, 0.876, 0.9826, 0.432, 0.9975, 0.432, 0.9851, 0.533, 0.9748, 0.5329, 0.09217, 0.8819, 0.09613, 0.8445, 0.202, 0.8546, 0.2005, 0.868, 0.9525, 0.4406, 0.9674, 0.4406, 0.9747, 0.5387, 0.9644, 0.5387, 0.9644, 0.6205, 0.9747, 0.6205, 0.9748, 0.6653, 0.9526, 0.6653, 0.9644, 0.5387, 0.9747, 0.5387, 0.9747, 0.6205, 0.9644, 0.6205, 0.4346, 0.1182, 0.4239, 0.1093, 0.4804, 0.04735, 0.5027, 0.06578, 0.9748, 0.5329, 0.9851, 0.533, 0.9857, 0.6149, 0.9754, 0.6149, 0.9777, 0.1488, 1.0, 0.1489, 1.0, 0.201, 0.9777, 0.201, 0.5027, 0.06578, 0.4804, 0.04735, 0.4899, 0.0, 0.5312, 0.03427, 0.9754, 0.6149, 0.9857, 0.6149, 0.9975, 0.6575, 0.9752, 0.6574, 0.2863, 0.876, 0.2892, 0.8481, 0.3335, 0.8522, 0.328, 0.9041, 0.2125, 0.1933, 0.1866, 0.2216, 0.178, 0.2145, 0.2039, 0.1862, 0.3672, 0.6546, 0.3672, 0.6244, 0.3945, 0.6169, 0.3945, 0.654, 0.9085, 0.6414, 0.8746, 0.6406, 0.8677, 0.6149, 0.9171, 0.6161, 0.4936, 0.6935, 0.4442, 0.6937, 0.439, 0.6567, 0.4936, 0.6564, 0.3945, 0.654, 0.3945, 0.6169, 0.4059, 0.6169, 0.4059, 0.654, 0.9171, 0.6161, 0.8677, 0.6149, 0.868, 0.6041, 0.9174, 0.6052, 0.5307, 0.598, 0.5275, 0.5976, 0.5275, 0.5845, 0.5307, 0.5849, 0.4438, 0.6196, 0.4612, 0.571, 0.4747, 0.5764, 0.4932, 0.6193, 0.4059, 0.6912, 0.439, 0.7391, 0.436, 0.7401, 0.3945, 0.6912, 0.1613, 0.2494, 0.09554, 0.2633, 0.09392, 0.2606, 0.1527, 0.2423])
me_cylinder.use_remesh_preserve_volume = False
me_cylinder.use_remesh_preserve_attributes = False
me_cylinder.use_mirror_vertex_groups = False
me_cylinder.update()
arm_armature = bpy.data.armatures.new('Armature')  # bones are not reproduced

# ---- objects
ob_metarig = bpy.data.objects.new('metarig', arm_armature)
ob_cylinder = bpy.data.objects.new('Cylinder', me_cylinder)

# ---- transforms, parenting, visibility, modifiers, constraints
ob_metarig.location = (0.0, 0.0, -2.252)
ob_metarig.scale = (4.707, 4.707, 4.707)
ob_metarig.lineart.crease_threshold = 0.0
ob_cylinder.parent = ob_metarig
ob_cylinder.matrix_parent_inverse = Matrix(((0.2125, 0.0, 0.0, 0.0), (0.0, 0.2125, 0.0, 0.0), (0.0, 0.0, 0.2125, 0.4784), (0.0, 0.0, 0.0, 1.0)))
ob_cylinder.location = (0.0, 0.0, 0.0)
ob_cylinder.lineart.crease_threshold = 0.0
_vg = ob_cylinder.vertex_groups.new(name='hips')
for _i, _w in zip([15, 16, 17, 21, 22, 23, 36, 37, 77, 78, 79, 83, 84, 85, 98, 99, 143, 144, 145, 149, 150, 151, 164, 165, 205, 206, 207, 211, 212, 213, 214, 215, 216, 217, 234, 235, 236, 237], [0.006756, 0.0933, 0.06594, 0.0826, 0.3942, 0.1288, 0.2241, 0.01551, 0.006756, 0.0933, 0.06594, 0.0826, 0.3942, 0.1288, 0.2241, 0.01551, 0.006756, 0.0933, 0.06594, 0.0826, 0.3942, 0.1288, 0.2241, 0.01551, 0.006756, 0.0933, 0.06594, 0.0826, 0.3942, 0.1288, 0.9482, 0.6474, 0.9532, 0.6064, 0.01179, 0.2295, 0.2241, 0.01551]): _vg.add([_i], _w, 'REPLACE')
_vg = ob_cylinder.vertex_groups.new(name='spine')
for _i, _w in zip([22, 36, 37, 84, 98, 99, 150, 164, 165, 212, 215, 217, 234, 235, 236, 237], [0.09594, 0.3862, 0.04274, 0.09594, 0.3862, 0.04274, 0.09594, 0.3862, 0.04274, 0.09594, 0.07132, 0.1248, 0.05434, 0.4477, 0.3862, 0.04274]): _vg.add([_i], _w, 'REPLACE')
_vg = ob_cylinder.vertex_groups.new(name='chest')
for _i, _w in zip([25, 29, 30, 87, 91, 92, 153, 157, 158, 219, 223, 224, 226, 228, 260, 264], [0.05465, 0.08204, 0.04415, 0.05465, 0.08204, 0.04415, 0.05465, 0.08204, 0.04415, 0.05465, 0.08204, 0.905, 0.04415, 0.1663, 0.04527, 0.004917]): _vg.add([_i], _w, 'REPLACE')
_vg = ob_cylinder.vertex_groups.new(name='neck')
_vg = ob_cylinder.vertex_groups.new(name='head')
for _i, _w in zip([25, 27, 28, 29, 30, 31, 37, 58, 59, 60, 61, 87, 89, 90, 91, 92, 93, 99, 120, 121, 122, 123, 124, 125, 126, 127, 153, 155, 156, 157, 158, 159, 165, 186, 187, 188, 189, 219, 221, 222, 223, 224, 225, 226, 227, 228, 229, 234, 237, 258, 259, 260, 261, 262, 263, 264, 265, 266, 267, 268, 269], [0.03367, 0.05815, 0.08728, 0.06686, 0.7582, 0.7968, 0.01859, 0.9137, 0.9293, 0.9368, 0.9488, 0.03367, 0.05815, 0.08728, 0.06686, 0.7582, 0.7968, 0.01859, 0.9137, 0.9293, 0.9368, 0.9488, 0.9137, 0.9293, 0.9488, 0.9368, 0.03367, 0.05815, 0.08728, 0.06686, 0.7582, 0.7968, 0.01859, 0.9137, 0.9293, 0.9368, 0.9488, 0.03367, 0.05815, 0.08728, 0.06686, 0.02273, 0.08576, 0.7582, 0.7968, 0.8082, 0.9319, 0.01703, 0.01859, 0.9137, 0.9293, 0.9302, 0.976, 0.9368, 0.9488, 0.9537, 0.9807, 0.9137, 0.9293, 0.9488, 0.9368]): _vg.add([_i], _w, 'REPLACE')
_vg = ob_cylinder.vertex_groups.new(name='shoulder.L')
for _i, _w in zip([22, 24, 25, 26, 27, 28, 29, 30, 31, 34, 35, 36, 37, 38, 39, 40, 41, 58, 59, 60, 61, 124, 125, 126, 127, 212, 215, 217, 218, 219, 220, 221, 222, 223, 224, 225, 226, 227, 229, 232, 233, 234, 235, 236, 237, 238, 239, 240, 241, 258, 259, 262, 263], [0.02878, 0.1273, 0.361, 0.1763, 0.6802, 0.7466, 0.566, 0.1312, 0.1599, 0.03944, 0.02738, 0.1563, 0.8024, 0.1509, 0.1252, 0.06347, 0.05416, 0.04045, 0.05289, 0.01518, 0.02397, 0.04045, 0.05289, 0.02397, 0.01518, 0.02878, 0.00123, 0.02068, 0.1273, 0.361, 0.1763, 0.6802, 0.7466, 0.566, 0.004935, 0.4452, 0.1312, 0.1599, 0.03168, 0.03944, 0.02738, 0.4205, 0.07943, 0.1563, 0.8024, 0.1509, 0.1252, 0.06347, 0.05416, 0.04045, 0.05289, 0.01518, 0.02397]): _vg.add([_i], _w, 'REPLACE')
_vg = ob_cylinder.vertex_groups.new(name='upper_arm.L')
for _i, _w in zip([18, 20, 24, 25, 26, 27, 28, 29, 30, 31, 32, 33, 34, 35, 37, 38, 39, 40, 41, 42, 43, 44, 45, 208, 210, 218, 219, 220, 221, 222, 223, 226, 227, 230, 231, 232, 233, 237, 238, 239, 240, 241, 242, 243, 244, 245], [0.05995, 0.0589, 0.8802, 0.5392, 0.8381, 0.25, 0.1512, 0.2774, 0.06128, 0.01609, 0.1519, 0.1144, 0.8059, 0.8018, 0.05001, 0.8598, 0.8955, 0.9315, 0.9427, 0.9705, 0.9734, 0.9929, 0.9947, 0.05995, 0.0589, 0.8802, 0.5392, 0.8381, 0.25, 0.1512, 0.2774, 0.06128, 0.01609, 0.1519, 0.1144, 0.8059, 0.8018, 0.05001, 0.8598, 0.8955, 0.9315, 0.9427, 0.9705, 0.9734, 0.9929, 0.9947]): _vg.add([_i], _w, 'REPLACE')
_vg = ob_cylinder.vertex_groups.new(name='forearm.L')
for _i, _w in zip([46, 47, 48, 49, 50, 51, 52, 53, 56, 57, 246, 247, 248, 249, 250, 251, 252, 253, 256, 257], [0.9826, 0.9771, 0.9816, 0.9713, 0.5871, 0.2685, 0.7505, 0.3836, 0.1122, 0.09012, 0.9826, 0.9771, 0.9816, 0.9713, 0.5871, 0.2685, 0.7505, 0.3836, 0.1122, 0.09012]): _vg.add([_i], _w, 'REPLACE')
_vg = ob_cylinder.vertex_groups.new(name='hand.L')
_vg = ob_cylinder.vertex_groups.new(name='palm.01.L')
for _i, _w in zip([52, 53, 56, 57, 252, 253, 256, 257], [0.0008187, 0.03675, 0.6503, 0.6381, 0.0008187, 0.03675, 0.6503, 0.6381]): _vg.add([_i], _w, 'REPLACE')
_vg = ob_cylinder.vertex_groups.new(name='f_index.01.L')
_vg = ob_cylinder.vertex_groups.new(name='f_index.02.L')
for _i, _w in zip([50, 54, 56, 57, 250, 254, 256, 257], [0.04714, 0.8923, 0.1026, 0.05004, 0.04714, 0.8923, 0.1026, 0.05004]): _vg.add([_i], _w, 'REPLACE')
_vg = ob_cylinder.vertex_groups.new(name='f_index.03.L')
_vg = ob_cylinder.vertex_groups.new(name='thumb.01.L')
for _i, _w in zip([50, 51, 52, 53, 56, 57, 250, 251, 252, 253, 256, 257], [0.1986, 0.3699, 0.1585, 0.4721, 0.05563, 0.07072, 0.1986, 0.3699, 0.1585, 0.4721, 0.05563, 0.07072]): _vg.add([_i], _w, 'REPLACE')
_vg = ob_cylinder.vertex_groups.new(name='thumb.02.L')
for _i, _w in zip([50, 51, 52, 53, 250, 251, 252, 253], [0.1428, 0.2928, 0.01538, 0.06408, 0.1428, 0.2928, 0.01538, 0.06408]): _vg.add([_i], _w, 'REPLACE')
_vg = ob_cylinder.vertex_groups.new(name='thumb.03.L')
_vg = ob_cylinder.vertex_groups.new(name='palm.02.L')
_vg = ob_cylinder.vertex_groups.new(name='f_middle.01.L')
_vg = ob_cylinder.vertex_groups.new(name='f_middle.02.L')
_vg = ob_cylinder.vertex_groups.new(name='f_middle.03.L')
_vg = ob_cylinder.vertex_groups.new(name='palm.03.L')
_vg = ob_cylinder.vertex_groups.new(name='f_ring.01.L')
_vg = ob_cylinder.vertex_groups.new(name='f_ring.02.L')
for _i, _w in zip([51, 54, 55, 56, 57, 251, 254, 255, 256, 257], [0.0009386, 0.02001, 0.4901, 0.0275, 0.07856, 0.0009386, 0.02001, 0.4901, 0.0275, 0.07856]): _vg.add([_i], _w, 'REPLACE')
_vg = ob_cylinder.vertex_groups.new(name='f_ring.03.L')
for _i, _w in zip([51, 54, 55, 56, 57, 251, 254, 255, 256, 257], [0.0009386, 0.02001, 0.4901, 0.0275, 0.07856, 0.0009386, 0.02001, 0.4901, 0.0275, 0.07856]): _vg.add([_i], _w, 'REPLACE')
_vg = ob_cylinder.vertex_groups.new(name='palm.04.L')
_vg = ob_cylinder.vertex_groups.new(name='f_pinky.01.L')
_vg = ob_cylinder.vertex_groups.new(name='f_pinky.02.L')
_vg = ob_cylinder.vertex_groups.new(name='f_pinky.03.L')
_vg = ob_cylinder.vertex_groups.new(name='shoulder.R')
for _i, _w in zip([84, 86, 87, 88, 89, 90, 91, 92, 93, 96, 97, 98, 99, 100, 101, 102, 103, 120, 121, 122, 123, 150, 152, 153, 154, 155, 156, 157, 158, 159, 162, 163, 164, 165, 166, 167, 168, 169, 186, 187, 188, 189, 215, 217, 224, 225, 229, 234, 235, 266, 267, 268, 269], [0.02878, 0.1273, 0.361, 0.1763, 0.6802, 0.7466, 0.566, 0.1312, 0.1599, 0.03944, 0.02738, 0.1563, 0.8024, 0.1509, 0.1252, 0.06347, 0.05416, 0.04045, 0.05289, 0.01518, 0.02397, 0.02878, 0.1273, 0.361, 0.1763, 0.6802, 0.7466, 0.566, 0.1312, 0.1599, 0.03944, 0.02738, 0.1563, 0.8024, 0.1509, 0.1252, 0.06347, 0.05416, 0.04045, 0.05289, 0.01518, 0.02397, 0.00123, 0.02068, 0.004935, 0.4452, 0.03168, 0.4205, 0.07943, 0.04045, 0.05289, 0.02397, 0.01518]): _vg.add([_i], _w, 'REPLACE')
_vg = ob_cylinder.vertex_groups.new(name='upper_arm.R')
for _i, _w in zip([80, 82, 86, 87, 88, 89, 90, 91, 92, 93, 94, 95, 96, 97, 99, 100, 101, 102, 103, 104, 105, 106, 107, 146, 148, 152, 153, 154, 155, 156, 157, 158, 159, 160, 161, 162, 163, 165, 166, 167, 168, 169, 170, 171, 172, 173], [0.05995, 0.0589, 0.8802, 0.5392, 0.8381, 0.25, 0.1512, 0.2774, 0.06128, 0.01609, 0.1519, 0.1144, 0.8059, 0.8018, 0.05001, 0.8598, 0.8955, 0.9315, 0.9427, 0.9705, 0.9734, 0.9929, 0.9947, 0.05995, 0.0589, 0.8802, 0.5392, 0.8381, 0.25, 0.1512, 0.2774, 0.06128, 0.01609, 0.1519, 0.1144, 0.8059, 0.8018, 0.05001, 0.8598, 0.8955, 0.9315, 0.9427, 0.9705, 0.9734, 0.9929, 0.9947]): _vg.add([_i], _w, 'REPLACE')
_vg = ob_cylinder.vertex_groups.new(name='forearm.R')
for _i, _w in zip([108, 109, 110, 111, 112, 113, 114, 115, 118, 119, 174, 175, 176, 177, 178, 179, 180, 181, 184, 185], [0.9826, 0.9771, 0.9816, 0.9713, 0.5871, 0.2685, 0.7505, 0.3836, 0.1122, 0.09012, 0.9826, 0.9771, 0.9816, 0.9713, 0.5871, 0.2685, 0.7505, 0.3836, 0.1122, 0.09012]): _vg.add([_i], _w, 'REPLACE')
_vg = ob_cylinder.vertex_groups.new(name='hand.R')
_vg = ob_cylinder.vertex_groups.new(name='palm.01.R')
for _i, _w in zip([114, 115, 118, 119, 180, 181, 184, 185], [0.0008187, 0.03675, 0.6503, 0.6381, 0.0008187, 0.03675, 0.6503, 0.6381]): _vg.add([_i], _w, 'REPLACE')
_vg = ob_cylinder.vertex_groups.new(name='f_index.01.R')
_vg = ob_cylinder.vertex_groups.new(name='f_index.02.R')
for _i, _w in zip([112, 116, 118, 119, 178, 182, 184, 185], [0.04714, 0.8923, 0.1026, 0.05004, 0.04714, 0.8923, 0.1026, 0.05004]): _vg.add([_i], _w, 'REPLACE')
_vg = ob_cylinder.vertex_groups.new(name='f_index.03.R')
_vg = ob_cylinder.vertex_groups.new(name='thumb.01.R')
for _i, _w in zip([112, 113, 114, 115, 118, 119, 178, 179, 180, 181, 184, 185], [0.1986, 0.3699, 0.1585, 0.4721, 0.05563, 0.07072, 0.1986, 0.3699, 0.1585, 0.4721, 0.05563, 0.07072]): _vg.add([_i], _w, 'REPLACE')
_vg = ob_cylinder.vertex_groups.new(name='thumb.02.R')
for _i, _w in zip([112, 113, 114, 115, 178, 179, 180, 181], [0.1428, 0.2928, 0.01538, 0.06408, 0.1428, 0.2928, 0.01538, 0.06408]): _vg.add([_i], _w, 'REPLACE')
_vg = ob_cylinder.vertex_groups.new(name='thumb.03.R')
_vg = ob_cylinder.vertex_groups.new(name='palm.02.R')
_vg = ob_cylinder.vertex_groups.new(name='f_middle.01.R')
_vg = ob_cylinder.vertex_groups.new(name='f_middle.02.R')
_vg = ob_cylinder.vertex_groups.new(name='f_middle.03.R')
_vg = ob_cylinder.vertex_groups.new(name='palm.03.R')
_vg = ob_cylinder.vertex_groups.new(name='f_ring.01.R')
_vg = ob_cylinder.vertex_groups.new(name='f_ring.02.R')
for _i, _w in zip([113, 116, 117, 118, 119, 179, 182, 183, 184, 185], [0.0009386, 0.02001, 0.4901, 0.0275, 0.07856, 0.0009386, 0.02001, 0.4901, 0.0275, 0.07856]): _vg.add([_i], _w, 'REPLACE')
_vg = ob_cylinder.vertex_groups.new(name='f_ring.03.R')
for _i, _w in zip([113, 116, 117, 118, 119, 179, 182, 183, 184, 185], [0.0009386, 0.02001, 0.4901, 0.0275, 0.07856, 0.0009386, 0.02001, 0.4901, 0.0275, 0.07856]): _vg.add([_i], _w, 'REPLACE')
_vg = ob_cylinder.vertex_groups.new(name='palm.04.R')
_vg = ob_cylinder.vertex_groups.new(name='f_pinky.01.R')
_vg = ob_cylinder.vertex_groups.new(name='f_pinky.02.R')
_vg = ob_cylinder.vertex_groups.new(name='f_pinky.03.R')
_vg = ob_cylinder.vertex_groups.new(name='thigh.L')
for _i, _w in zip([1, 3, 5, 7, 9, 11, 12, 13, 14, 15, 16, 17, 18, 19, 20, 21, 22, 23, 32, 33, 34, 35, 36, 37, 191, 193, 195, 197, 199, 201, 202, 203, 204, 205, 206, 207, 208, 209, 210, 211, 212, 213, 214, 215, 216, 217, 230, 231, 232, 233, 235, 236, 237], [0.9647, 0.9451, 0.9006, 0.6205, 0.8849, 0.9594, 0.9819, 0.9768, 0.9758, 0.9513, 0.8777, 0.9265, 0.9372, 0.9584, 0.9191, 0.8682, 0.4639, 0.853, 0.8477, 0.8819, 0.1395, 0.1489, 0.2173, 0.01506, 0.9647, 0.9451, 0.9006, 0.6205, 0.8849, 0.9594, 0.9819, 0.9768, 0.9758, 0.9513, 0.8777, 0.9265, 0.9372, 0.9584, 0.9191, 0.8682, 0.4639, 0.853, 0.02137, 0.1255, 0.01498, 0.109, 0.8477, 0.8819, 0.1395, 0.1489, 0.07557, 0.2173, 0.01506]): _vg.add([_i], _w, 'REPLACE')
_vg = ob_cylinder.vertex_groups.new(name='shin.L')
for _i, _w in zip([3, 5, 7, 9, 193, 195, 197, 199], [0.02617, 0.08249, 0.3539, 0.09348, 0.02617, 0.08249, 0.3539, 0.09348]): _vg.add([_i], _w, 'REPLACE')
_vg = ob_cylinder.vertex_groups.new(name='foot.L')
_vg = ob_cylinder.vertex_groups.new(name='toe.L')
_vg = ob_cylinder.vertex_groups.new(name='heel.L')
for _i, _w in zip([0, 2, 4, 6, 8, 10, 190, 192, 194, 196, 198, 200], [0.7581, 0.3676, 0.4017, 0.058, 0.01381, 0.1256, 0.7581, 0.3676, 0.4017, 0.058, 0.01381, 0.1256]): _vg.add([_i], _w, 'REPLACE')
_vg = ob_cylinder.vertex_groups.new(name='heel.02.L')
for _i, _w in zip([0, 2, 4, 6, 8, 10, 190, 192, 194, 196, 198, 200], [0.2294, 0.6166, 0.5822, 0.9326, 0.9558, 0.8629, 0.2294, 0.6166, 0.5822, 0.9326, 0.9558, 0.8629]): _vg.add([_i], _w, 'REPLACE')
_vg = ob_cylinder.vertex_groups.new(name='thigh.R')
for _i, _w in zip([63, 65, 67, 69, 71, 73, 74, 75, 76, 77, 78, 79, 80, 81, 82, 83, 84, 85, 94, 95, 96, 97, 98, 99, 129, 131, 133, 135, 137, 139, 140, 141, 142, 143, 144, 145, 146, 147, 148, 149, 150, 151, 160, 161, 162, 163, 164, 165, 214, 215, 216, 217, 235], [0.9647, 0.9451, 0.9006, 0.6205, 0.8849, 0.9594, 0.9819, 0.9768, 0.9758, 0.9513, 0.8777, 0.9265, 0.9372, 0.9584, 0.9191, 0.8682, 0.4639, 0.853, 0.8477, 0.8819, 0.1395, 0.1489, 0.2173, 0.01506, 0.9647, 0.9451, 0.9006, 0.6205, 0.8849, 0.9594, 0.9819, 0.9768, 0.9758, 0.9513, 0.8777, 0.9265, 0.9372, 0.9584, 0.9191, 0.8682, 0.4639, 0.853, 0.8477, 0.8819, 0.1395, 0.1489, 0.2173, 0.01506, 0.02137, 0.1255, 0.01498, 0.109, 0.07557]): _vg.add([_i], _w, 'REPLACE')
_vg = ob_cylinder.vertex_groups.new(name='shin.R')
for _i, _w in zip([65, 67, 69, 71, 131, 133, 135, 137], [0.02617, 0.08249, 0.3539, 0.09348, 0.02617, 0.08249, 0.3539, 0.09348]): _vg.add([_i], _w, 'REPLACE')
_vg = ob_cylinder.vertex_groups.new(name='foot.R')
_vg = ob_cylinder.vertex_groups.new(name='toe.R')
_vg = ob_cylinder.vertex_groups.new(name='heel.R')
for _i, _w in zip([62, 64, 66, 68, 70, 72, 128, 130, 132, 134, 136, 138], [0.7581, 0.3676, 0.4017, 0.058, 0.01381, 0.1256, 0.7581, 0.3676, 0.4017, 0.058, 0.01381, 0.1256]): _vg.add([_i], _w, 'REPLACE')
_vg = ob_cylinder.vertex_groups.new(name='heel.02.R')
for _i, _w in zip([62, 64, 66, 68, 70, 72, 128, 130, 132, 134, 136, 138], [0.2294, 0.6166, 0.5822, 0.9326, 0.9558, 0.8629, 0.2294, 0.6166, 0.5822, 0.9326, 0.9558, 0.8629]): _vg.add([_i], _w, 'REPLACE')
_m = ob_cylinder.modifiers.new('Armature', 'ARMATURE')
_m.object = ob_metarig

# ---- collection membership
col_collection_1.objects.link(ob_metarig)
col_collection_1.objects.link(ob_cylinder)

# ---- scene / render settings (as saved in the file)
scene.frame_start = 1; scene.frame_end = 250; scene.frame_set(1)
scene.render.engine = 'BLENDER_EEVEE_NEXT'
scene.render.resolution_percentage = 50
scene.render.dither_intensity = 0.0
scene.cycles.use_denoising = False
scene.cycles.samples = 128
scene.cycles.sampling_pattern = 'TABULATED_SOBOL'
scene.cycles.light_sampling_threshold = 0.0
scene.cycles.use_adaptive_sampling = False
scene.cycles.use_light_tree = False
scene.cycles.blur_glossy = 0.0
scene.cycles.sample_clamp_indirect = 0.0
scene.view_settings.view_transform = 'Standard'
bpy.context.view_layer.update()

# ---- added for rendering (the .blend has no active camera and no usable light): camera, sun
cam_auto = bpy.data.cameras.new('AutoCamera')
cam_auto.lens = 50.0
cam_auto.sensor_width = 36.0
cam_auto.clip_end = 1000.0
ob_auto_camera = bpy.data.objects.new('AutoCamera', cam_auto)
scene.collection.objects.link(ob_auto_camera)
ob_auto_camera.location = (19.7748, -24.0502, 18.5712)
ob_auto_camera.rotation_euler = (1.09748, -7.21219e-08, 0.694738)
scene.camera = ob_auto_camera
light_auto_sun = bpy.data.lights.new('AutoSun', 'SUN')
light_auto_sun.energy = 3.0
light_auto_sun.angle = 0.0523599
ob_auto_sun = bpy.data.objects.new('AutoSun', light_auto_sun)
scene.collection.objects.link(ob_auto_sun)
ob_auto_sun.rotation_euler = (0.872665, 0.174533, 0.523599)
bpy.context.view_layer.update()
